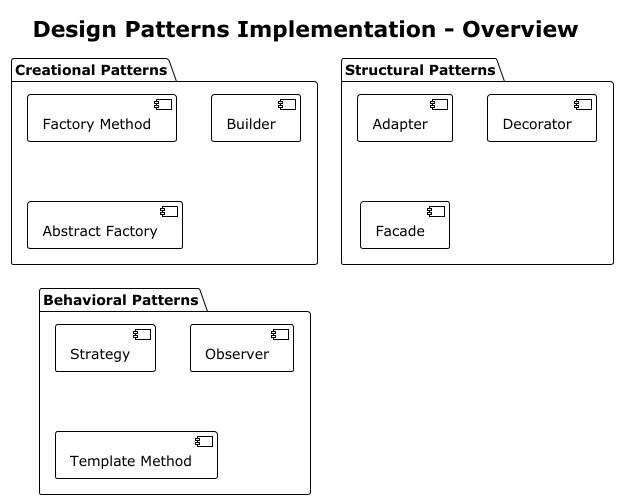

The diagram above was rendered by PlantUML. Its source (embedded in the PNG):
@startuml Design Patterns Overview
!theme plain
skinparam classAttributeIconSize 0

title Design Patterns Implementation - Overview

package "Creational Patterns" {
  [Factory Method]
  [Builder]
  [Abstract Factory]
}

package "Structural Patterns" {
  [Adapter]
  [Decorator]
  [Facade]
}

package "Behavioral Patterns" {
  [Strategy]
  [Observer]
  [Template Method]
}

@enduml